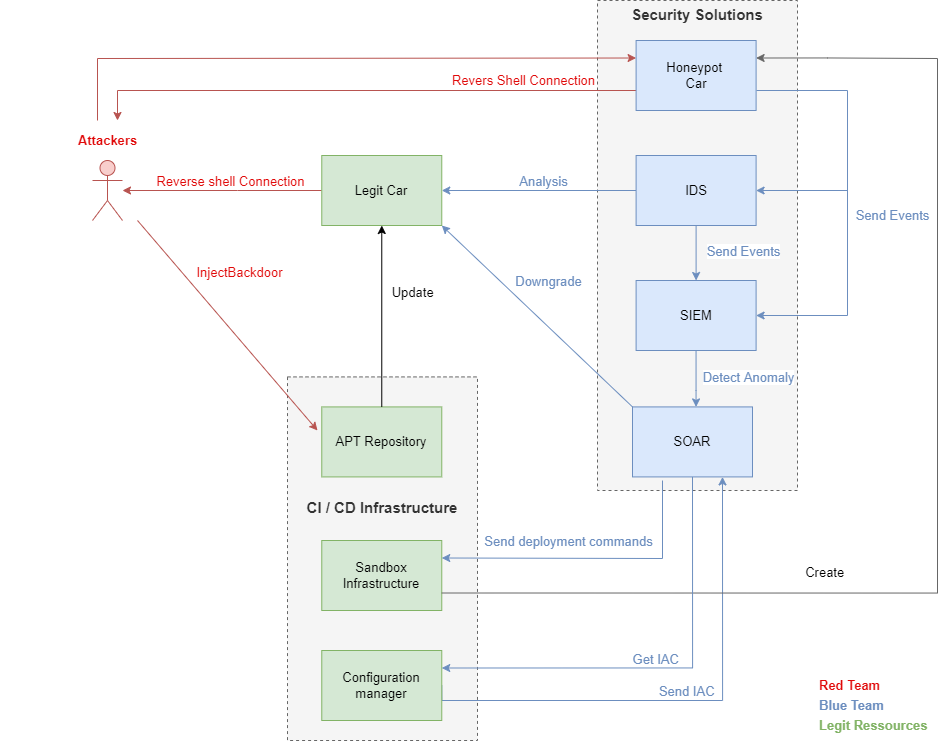

The diagram above was exported from draw.io. Its source (the exported page's mxGraphModel, read from the mxfile embedded in the PNG):
<mxGraphModel dx="4576" dy="3396" grid="1" gridSize="10" guides="1" tooltips="1" connect="1" arrows="1" fold="1" page="1" pageScale="1" pageWidth="827" pageHeight="1169" math="0" shadow="0">
  <root>
    <mxCell id="0" />
    <mxCell id="1" parent="0" />
    <mxCell id="2" value="&lt;b&gt;&lt;font style=&quot;font-size: 15px;&quot;&gt;Security Solutions&lt;/font&gt;&lt;br&gt;&lt;br&gt;&lt;br&gt;&lt;br&gt;&lt;br&gt;&lt;br&gt;&lt;br&gt;&lt;br&gt;&lt;br&gt;&lt;br&gt;&lt;br&gt;&lt;br&gt;&lt;br&gt;&lt;br&gt;&lt;br&gt;&lt;br&gt;&lt;br&gt;&lt;br&gt;&lt;br&gt;&lt;br&gt;&lt;br&gt;&lt;br&gt;&lt;br&gt;&lt;br&gt;&lt;br&gt;&lt;br&gt;&lt;br&gt;&lt;br&gt;&lt;br&gt;&lt;br&gt;&lt;br&gt;&lt;br&gt;&lt;br&gt;&lt;/b&gt;" style="rounded=0;whiteSpace=wrap;html=1;dashed=1;fillColor=#f5f5f5;fontColor=#333333;strokeColor=#666666;" vertex="1" parent="1">
      <mxGeometry x="270" y="-120" width="200" height="490" as="geometry" />
    </mxCell>
    <mxCell id="3" value="&lt;b&gt;&lt;font style=&quot;font-size: 15px;&quot;&gt;CI / CD Infrastructure&lt;/font&gt;&lt;br&gt;&lt;br&gt;&lt;br&gt;&lt;br&gt;&lt;br&gt;&lt;br&gt;&lt;br&gt;&lt;br&gt;&lt;/b&gt;" style="rounded=0;whiteSpace=wrap;html=1;dashed=1;fillColor=#f5f5f5;fontColor=#333333;strokeColor=#666666;" vertex="1" parent="1">
      <mxGeometry x="-40" y="256.41" width="190" height="363.59" as="geometry" />
    </mxCell>
    <mxCell id="4" value="&lt;font color=&quot;#e00909&quot; style=&quot;font-size: 13px;&quot;&gt;&lt;br style=&quot;font-size: 13px;&quot;&gt;&lt;/font&gt;" style="shape=umlActor;verticalLabelPosition=bottom;verticalAlign=top;html=1;outlineConnect=0;fillColor=#f8cecc;strokeColor=#b85450;fontSize=13;" vertex="1" parent="1">
      <mxGeometry x="-235" y="40" width="30" height="60" as="geometry" />
    </mxCell>
    <mxCell id="5" value="APT Repository" style="rounded=0;whiteSpace=wrap;html=1;fillColor=#d5e8d4;strokeColor=#82b366;fontSize=13;" vertex="1" parent="1">
      <mxGeometry x="-5.73" y="286.41" width="120" height="70" as="geometry" />
    </mxCell>
    <mxCell id="6" style="edgeStyle=orthogonalEdgeStyle;rounded=0;orthogonalLoop=1;jettySize=auto;html=1;fontColor=#6C8EBF;fillColor=#dae8fc;strokeColor=#6c8ebf;exitX=0;exitY=0.5;exitDx=0;exitDy=0;entryX=1;entryY=0.5;entryDx=0;entryDy=0;fontSize=13;" edge="1" source="8" target="20" parent="1">
      <mxGeometry relative="1" as="geometry">
        <mxPoint x="305" y="70" as="targetPoint" />
      </mxGeometry>
    </mxCell>
    <mxCell id="7" value="Analysis" style="edgeLabel;html=1;align=center;verticalAlign=middle;resizable=0;points=[];fontColor=#6C8EBF;fontSize=13;" vertex="1" connectable="0" parent="6">
      <mxGeometry x="-0.2047" y="4" relative="1" as="geometry">
        <mxPoint x="-15" y="-14" as="offset" />
      </mxGeometry>
    </mxCell>
    <mxCell id="8" value="IDS" style="rounded=0;whiteSpace=wrap;html=1;fillColor=#dae8fc;strokeColor=#6c8ebf;fontSize=13;" vertex="1" parent="1">
      <mxGeometry x="308.6" y="35" width="120" height="70" as="geometry" />
    </mxCell>
    <mxCell id="9" value="" style="endArrow=classic;html=1;rounded=0;fillColor=#f8cecc;strokeColor=#b85450;fontSize=13;" edge="1" parent="1">
      <mxGeometry width="50" height="50" relative="1" as="geometry">
        <mxPoint x="-190" y="100" as="sourcePoint" />
        <mxPoint x="-10" y="310" as="targetPoint" />
      </mxGeometry>
    </mxCell>
    <mxCell id="10" value="&lt;font color=&quot;#e00909&quot; style=&quot;font-size: 13px;&quot;&gt;InjectBackdoor&lt;/font&gt;" style="edgeLabel;html=1;align=center;verticalAlign=middle;resizable=0;points=[];fontSize=13;fontColor=#6C8EBF;" vertex="1" connectable="0" parent="9">
      <mxGeometry x="0.4671" y="-2" relative="1" as="geometry">
        <mxPoint x="-30" y="-105" as="offset" />
      </mxGeometry>
    </mxCell>
    <mxCell id="11" style="edgeStyle=orthogonalEdgeStyle;rounded=0;orthogonalLoop=1;jettySize=auto;html=1;exitX=0;exitY=0.5;exitDx=0;exitDy=0;fontSize=13;fontColor=#E00909;" edge="1" parent="1">
      <mxGeometry relative="1" as="geometry">
        <mxPoint x="-320" y="500" as="targetPoint" />
        <mxPoint x="-320" y="500" as="sourcePoint" />
      </mxGeometry>
    </mxCell>
    <mxCell id="12" value="" style="endArrow=classic;html=1;rounded=0;fontSize=13;fontColor=#E00909;fillColor=#f8cecc;strokeColor=#b85450;" edge="1" parent="1">
      <mxGeometry width="50" height="50" relative="1" as="geometry">
        <mxPoint x="310" y="-30" as="sourcePoint" />
        <mxPoint x="-210" as="targetPoint" />
        <Array as="points">
          <mxPoint x="-210" y="-30" />
        </Array>
      </mxGeometry>
    </mxCell>
    <mxCell id="13" value="&lt;font color=&quot;#e00909&quot; style=&quot;font-size: 13px;&quot;&gt;&lt;span style=&quot;font-size: 13px;&quot;&gt;Revers Shell Connection&lt;/span&gt;&lt;/font&gt;" style="edgeLabel;html=1;align=center;verticalAlign=middle;resizable=0;points=[];fontSize=13;fontColor=#6C8EBF;" vertex="1" connectable="0" parent="1">
      <mxGeometry x="127.8152891785665" y="-190.0000691894938" as="geometry">
        <mxPoint x="67" y="149" as="offset" />
      </mxGeometry>
    </mxCell>
    <mxCell id="14" value="" style="endArrow=classic;html=1;rounded=0;fontSize=13;fontColor=#E00909;fillColor=#f8cecc;strokeColor=#b85450;entryX=0;entryY=0.25;entryDx=0;entryDy=0;" edge="1" target="37" parent="1">
      <mxGeometry width="50" height="50" relative="1" as="geometry">
        <mxPoint x="-230" as="sourcePoint" />
        <mxPoint x="320" y="-70" as="targetPoint" />
        <Array as="points">
          <mxPoint x="-230" y="-62" />
        </Array>
      </mxGeometry>
    </mxCell>
    <mxCell id="15" style="edgeStyle=orthogonalEdgeStyle;rounded=0;orthogonalLoop=1;jettySize=auto;html=1;fontColor=#6C8EBF;fillColor=#dae8fc;strokeColor=#6c8ebf;fontSize=13;" edge="1" source="16" target="25" parent="1">
      <mxGeometry relative="1" as="geometry">
        <Array as="points">
          <mxPoint x="369" y="270" />
          <mxPoint x="369" y="270" />
        </Array>
      </mxGeometry>
    </mxCell>
    <mxCell id="16" value="SIEM" style="rounded=0;whiteSpace=wrap;html=1;fillColor=#dae8fc;strokeColor=#6c8ebf;fontSize=13;" vertex="1" parent="1">
      <mxGeometry x="308.6" y="160" width="120" height="70" as="geometry" />
    </mxCell>
    <mxCell id="17" value="" style="endArrow=classic;html=1;rounded=0;fontSize=13;fontColor=#E00909;exitX=0.5;exitY=1;exitDx=0;exitDy=0;entryX=0.5;entryY=0;entryDx=0;entryDy=0;fillColor=#dae8fc;strokeColor=#6c8ebf;" edge="1" source="8" target="16" parent="1">
      <mxGeometry width="50" height="50" relative="1" as="geometry">
        <mxPoint x="427.6" y="435" as="sourcePoint" />
        <mxPoint x="477.6" y="385" as="targetPoint" />
      </mxGeometry>
    </mxCell>
    <mxCell id="18" style="edgeStyle=orthogonalEdgeStyle;rounded=0;orthogonalLoop=1;jettySize=auto;html=1;fontColor=#6C8EBF;fillColor=#f8cecc;strokeColor=#b85450;fontSize=13;" edge="1" source="20" target="4" parent="1">
      <mxGeometry relative="1" as="geometry">
        <mxPoint x="-475" y="70" as="targetPoint" />
        <Array as="points">
          <mxPoint x="-90" y="70" />
          <mxPoint x="-90" y="70" />
        </Array>
      </mxGeometry>
    </mxCell>
    <mxCell id="19" value="&lt;font color=&quot;#e00909&quot;&gt;Reverse shell&amp;nbsp;Connection&lt;/font&gt;" style="edgeLabel;html=1;align=center;verticalAlign=middle;resizable=0;points=[];fontColor=#6C8EBF;fontSize=13;" vertex="1" connectable="0" parent="18">
      <mxGeometry x="-0.2585" y="2" relative="1" as="geometry">
        <mxPoint x="-18" y="-12" as="offset" />
      </mxGeometry>
    </mxCell>
    <mxCell id="20" value="Legit Car" style="rounded=0;whiteSpace=wrap;html=1;fillColor=#d5e8d4;strokeColor=#82b366;fontSize=13;" vertex="1" parent="1">
      <mxGeometry x="-5.73" y="35" width="120" height="70" as="geometry" />
    </mxCell>
    <mxCell id="21" value="" style="endArrow=classic;html=1;rounded=0;exitX=0.5;exitY=0;exitDx=0;exitDy=0;fontSize=13;entryX=0.5;entryY=1;entryDx=0;entryDy=0;" edge="1" source="5" target="20" parent="1">
      <mxGeometry width="50" height="50" relative="1" as="geometry">
        <mxPoint x="49" y="340" as="sourcePoint" />
        <mxPoint x="53" y="110" as="targetPoint" />
      </mxGeometry>
    </mxCell>
    <mxCell id="22" value="Update&amp;nbsp;" style="edgeLabel;html=1;align=center;verticalAlign=middle;resizable=0;points=[];fontColor=#000000;fontSize=13;fontStyle=0" vertex="1" connectable="0" parent="21">
      <mxGeometry x="-0.1857" y="-1" relative="1" as="geometry">
        <mxPoint x="31" y="-41" as="offset" />
      </mxGeometry>
    </mxCell>
    <mxCell id="23" style="edgeStyle=orthogonalEdgeStyle;rounded=0;orthogonalLoop=1;jettySize=auto;html=1;entryX=1;entryY=0.5;entryDx=0;entryDy=0;fontColor=#6C8EBF;exitX=0.75;exitY=1;exitDx=0;exitDy=0;fillColor=#dae8fc;strokeColor=#6c8ebf;startArrow=classic;startFill=1;endArrow=none;endFill=0;fontSize=13;" edge="1" source="25" target="26" parent="1">
      <mxGeometry relative="1" as="geometry">
        <Array as="points">
          <mxPoint x="395" y="580" />
          <mxPoint x="114" y="580" />
        </Array>
      </mxGeometry>
    </mxCell>
    <mxCell id="24" value="Send IAC&amp;nbsp;" style="edgeLabel;html=1;align=center;verticalAlign=middle;resizable=0;points=[];fontColor=#6C8EBF;fontSize=13;" vertex="1" connectable="0" parent="23">
      <mxGeometry x="0.0786" y="-1" relative="1" as="geometry">
        <mxPoint x="21" y="-9" as="offset" />
      </mxGeometry>
    </mxCell>
    <mxCell id="25" value="SOAR" style="rounded=0;whiteSpace=wrap;html=1;fillColor=#dae8fc;strokeColor=#6c8ebf;fontSize=13;" vertex="1" parent="1">
      <mxGeometry x="305" y="286.40999999999997" width="120" height="70" as="geometry" />
    </mxCell>
    <mxCell id="26" value="Configuration manager" style="rounded=0;whiteSpace=wrap;html=1;fillColor=#d5e8d4;strokeColor=#82b366;fontSize=13;" vertex="1" parent="1">
      <mxGeometry x="-5.73" y="530" width="120" height="70" as="geometry" />
    </mxCell>
    <mxCell id="27" value="Sandbox Infrastructure" style="rounded=0;whiteSpace=wrap;html=1;fillColor=#d5e8d4;strokeColor=#82b366;fontSize=13;" vertex="1" parent="1">
      <mxGeometry x="-5.73" y="420" width="120" height="70" as="geometry" />
    </mxCell>
    <mxCell id="28" style="edgeStyle=orthogonalEdgeStyle;rounded=0;orthogonalLoop=1;jettySize=auto;html=1;exitX=0.5;exitY=1;exitDx=0;exitDy=0;fontColor=#6C8EBF;startArrow=classic;startFill=1;endArrow=none;endFill=0;fontSize=13;" edge="1" source="26" target="26" parent="1">
      <mxGeometry relative="1" as="geometry" />
    </mxCell>
    <mxCell id="29" value="" style="endArrow=classic;html=1;rounded=0;fontColor=#6C8EBF;entryX=1;entryY=0.25;entryDx=0;entryDy=0;fillColor=#dae8fc;strokeColor=#6c8ebf;fontSize=13;" edge="1" target="27" parent="1">
      <mxGeometry width="50" height="50" relative="1" as="geometry">
        <mxPoint x="335" y="360" as="sourcePoint" />
        <mxPoint x="30" y="370" as="targetPoint" />
        <Array as="points">
          <mxPoint x="335" y="438" />
        </Array>
      </mxGeometry>
    </mxCell>
    <mxCell id="30" value="Send&amp;nbsp;&lt;span style=&quot;text-align: left;&quot;&gt;deployment commands&lt;/span&gt;" style="edgeLabel;html=1;align=center;verticalAlign=middle;resizable=0;points=[];fontColor=#6C8EBF;fontSize=13;" vertex="1" connectable="0" parent="29">
      <mxGeometry x="-0.2091" relative="1" as="geometry">
        <mxPoint x="-55" y="-18" as="offset" />
      </mxGeometry>
    </mxCell>
    <mxCell id="31" value="Send Events" style="edgeLabel;html=1;align=center;verticalAlign=middle;resizable=0;points=[];fontColor=#6C8EBF;fontSize=13;" vertex="1" connectable="0" parent="1">
      <mxGeometry x="414.99666666666656" y="130" as="geometry" />
    </mxCell>
    <mxCell id="32" value="Detect Anomaly" style="edgeLabel;html=1;align=center;verticalAlign=middle;resizable=0;points=[];fontColor=#6C8EBF;fontSize=13;" vertex="1" connectable="0" parent="1">
      <mxGeometry x="419.99666666666656" y="256.40999999999997" as="geometry" />
    </mxCell>
    <mxCell id="33" value="" style="endArrow=classic;html=1;rounded=0;fontColor=#6C8EBF;entryX=1;entryY=1;entryDx=0;entryDy=0;exitX=0;exitY=0;exitDx=0;exitDy=0;fillColor=#dae8fc;strokeColor=#6c8ebf;fontSize=13;" edge="1" source="25" target="20" parent="1">
      <mxGeometry width="50" height="50" relative="1" as="geometry">
        <mxPoint x="185" y="260" as="sourcePoint" />
        <mxPoint x="235" y="210" as="targetPoint" />
      </mxGeometry>
    </mxCell>
    <mxCell id="34" value="Downgrade" style="edgeLabel;html=1;align=center;verticalAlign=middle;resizable=0;points=[];fontColor=#6C8EBF;fontSize=13;" vertex="1" connectable="0" parent="33">
      <mxGeometry x="-0.6432" y="3" relative="1" as="geometry">
        <mxPoint x="-49" y="-96" as="offset" />
      </mxGeometry>
    </mxCell>
    <mxCell id="35" style="edgeStyle=orthogonalEdgeStyle;rounded=0;orthogonalLoop=1;jettySize=auto;html=1;entryX=1;entryY=0.75;entryDx=0;entryDy=0;fontColor=#6C8EBF;startArrow=classic;startFill=1;endArrow=none;endFill=0;fillColor=#f5f5f5;strokeColor=#666666;fontSize=13;exitX=1;exitY=0.25;exitDx=0;exitDy=0;" edge="1" source="37" target="27" parent="1">
      <mxGeometry relative="1" as="geometry">
        <mxPoint x="540" y="-160" as="sourcePoint" />
        <mxPoint x="290" y="471.25" as="targetPoint" />
        <Array as="points">
          <mxPoint x="500" y="-62" />
          <mxPoint x="610" y="-62" />
          <mxPoint x="610" y="473" />
        </Array>
      </mxGeometry>
    </mxCell>
    <mxCell id="36" value="Create&amp;nbsp;" style="edgeLabel;html=1;align=center;verticalAlign=middle;resizable=0;points=[];fontColor=default;fontSize=13;" vertex="1" connectable="0" parent="35">
      <mxGeometry x="0.3134" y="-2" relative="1" as="geometry">
        <mxPoint x="-31" y="-19" as="offset" />
      </mxGeometry>
    </mxCell>
    <mxCell id="37" value="Honeypot&amp;nbsp;&lt;br style=&quot;font-size: 13px;&quot;&gt;Car" style="rounded=0;whiteSpace=wrap;html=1;fillColor=#dae8fc;strokeColor=#6c8ebf;fontSize=13;" vertex="1" parent="1">
      <mxGeometry x="308.6" y="-80" width="120" height="70" as="geometry" />
    </mxCell>
    <mxCell id="38" value="" style="endArrow=classic;html=1;rounded=0;fontColor=#6C8EBF;entryX=1;entryY=0.5;entryDx=0;entryDy=0;fillColor=#dae8fc;strokeColor=#6c8ebf;fontSize=13;" edge="1" target="16" parent="1">
      <mxGeometry width="50" height="50" relative="1" as="geometry">
        <mxPoint x="429" y="-30" as="sourcePoint" />
        <mxPoint x="35" y="190" as="targetPoint" />
        <Array as="points">
          <mxPoint x="520" y="-30" />
          <mxPoint x="520" y="195" />
        </Array>
      </mxGeometry>
    </mxCell>
    <mxCell id="39" value="Send Events" style="edgeLabel;html=1;align=center;verticalAlign=middle;resizable=0;points=[];fontColor=#6C8EBF;fontSize=13;" vertex="1" connectable="0" parent="38">
      <mxGeometry x="0.1017" y="1" relative="1" as="geometry">
        <mxPoint x="43" y="-9" as="offset" />
      </mxGeometry>
    </mxCell>
    <mxCell id="40" value="" style="endArrow=classic;html=1;rounded=0;fontColor=#6C8EBF;entryX=1;entryY=0.5;entryDx=0;entryDy=0;fillColor=#dae8fc;strokeColor=#6c8ebf;fontSize=13;" edge="1" target="8" parent="1">
      <mxGeometry width="50" height="50" relative="1" as="geometry">
        <mxPoint x="520" y="160" as="sourcePoint" />
        <mxPoint x="615" y="130" as="targetPoint" />
        <Array as="points">
          <mxPoint x="520" y="70" />
        </Array>
      </mxGeometry>
    </mxCell>
    <mxCell id="41" value="&lt;font color=&quot;#e00909&quot; style=&quot;font-size: 13px;&quot;&gt;&lt;b&gt;Attackers&lt;/b&gt;&lt;/font&gt;" style="text;html=1;align=center;verticalAlign=middle;resizable=0;points=[];autosize=1;fontSize=13;" vertex="1" parent="1">
      <mxGeometry x="-255" y="10" width="70" height="20" as="geometry" />
    </mxCell>
    <mxCell id="42" style="edgeStyle=orthogonalEdgeStyle;rounded=0;orthogonalLoop=1;jettySize=auto;html=1;entryX=0.5;entryY=1;entryDx=0;entryDy=0;fontColor=#6C8EBF;exitX=1;exitY=0.25;exitDx=0;exitDy=0;fillColor=#dae8fc;strokeColor=#6c8ebf;startArrow=classic;startFill=1;endArrow=none;endFill=0;fontSize=13;" edge="1" source="26" target="25" parent="1">
      <mxGeometry relative="1" as="geometry">
        <mxPoint x="405" y="366.40999999999985" as="sourcePoint" />
        <mxPoint x="124.26999999999998" y="575" as="targetPoint" />
        <Array as="points">
          <mxPoint x="365" y="548" />
        </Array>
      </mxGeometry>
    </mxCell>
    <mxCell id="43" value="Get IAC&amp;nbsp;" style="edgeLabel;html=1;align=center;verticalAlign=middle;resizable=0;points=[];fontColor=#6C8EBF;fontSize=13;" vertex="1" connectable="0" parent="42">
      <mxGeometry x="0.0786" y="-1" relative="1" as="geometry">
        <mxPoint x="-23" y="-10" as="offset" />
      </mxGeometry>
    </mxCell>
    <mxCell id="44" value="&lt;b&gt;&lt;font color=&quot;#e00909&quot;&gt;Red Team&lt;/font&gt;&lt;/b&gt;" style="text;html=1;align=left;verticalAlign=middle;resizable=0;points=[];autosize=1;strokeColor=none;fillColor=none;fontSize=13;fontColor=default;" vertex="1" parent="1">
      <mxGeometry x="490" y="555" width="80" height="20" as="geometry" />
    </mxCell>
    <mxCell id="45" value="&lt;b&gt;Blue Team&lt;/b&gt;" style="text;html=1;align=left;verticalAlign=middle;resizable=0;points=[];autosize=1;strokeColor=none;fillColor=none;fontSize=13;fontColor=#6C8EBF;" vertex="1" parent="1">
      <mxGeometry x="490" y="575" width="80" height="20" as="geometry" />
    </mxCell>
    <mxCell id="46" value="&lt;font&gt;Legit Ressources&lt;/font&gt;" style="text;html=1;align=left;verticalAlign=middle;resizable=0;points=[];autosize=1;strokeColor=none;fillColor=none;fontSize=13;fontColor=#82B366;fontStyle=1" vertex="1" parent="1">
      <mxGeometry x="490" y="595" width="120" height="20" as="geometry" />
    </mxCell>
  </root>
</mxGraphModel>